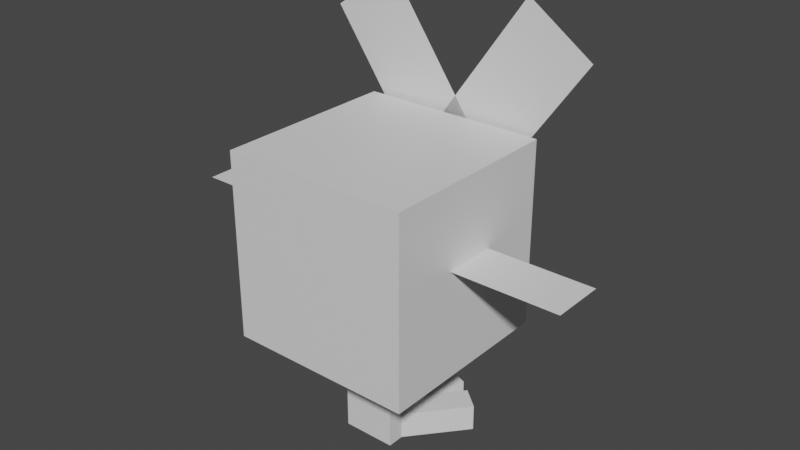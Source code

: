 # Source: hoothoot.blend  (saved by Blender 2.81.16; exported with 4.5.12 LTS)
import bpy
from mathutils import Matrix  # noqa: F401  (used for matrix-valued properties, if any)

bpy.ops.wm.read_factory_settings(use_empty=True)
scene = bpy.context.scene
scene.name = 'Scene'

# ---- collections
col_collection = bpy.data.collections.new('Collection'); scene.collection.children.link(col_collection)

# ---- materials (node trees are filled in below, after node groups)
mat_default_obj = bpy.data.materials.new('Default OBJ')
mat_default_obj.use_transparent_shadow = False

# ---- material node trees
mat_default_obj.use_nodes = True; mat_default_obj.node_tree.nodes.clear()
_N = mat_default_obj.node_tree.nodes; _L = mat_default_obj.node_tree.links
n0 = _N.new('ShaderNodeOutputMaterial'); n0.name = 'Material Output'; n0.location = (300, 300)
n1 = _N.new('ShaderNodeBsdfPrincipled'); n1.name = 'Principled BSDF'; n1.location = (10, 300)
n1.distribution = 'GGX'
n1.subsurface_method = 'BURLEY'
n1.inputs[3].default_value = 1.45
n1.inputs[27].default_value = (0.0, 0.0, 0.0, 1.0)
n1.inputs[28].default_value = 1.0
_L.new(n1.outputs[0], n0.inputs[0])
n0.is_active_output = True

# ---- world
world_world = bpy.data.worlds.new('World'); scene.world = world_world
world_world.use_nodes = True; world_world.node_tree.nodes.clear()
_N = world_world.node_tree.nodes; _L = world_world.node_tree.links
n0 = _N.new('ShaderNodeOutputWorld'); n0.name = 'World Output'; n0.location = (300, 300)
n1 = _N.new('ShaderNodeBackground'); n1.name = 'Background'; n1.location = (10, 300)
n1.inputs[0].default_value = (0.05088, 0.05088, 0.05088, 1.0)
_L.new(n1.outputs[0], n0.inputs[0])
n0.is_active_output = True
world_world.color = (0.05088, 0.05088, 0.05088)
world_world.use_sun_shadow = False
world_world.sun_shadow_jitter_overblur = 0.0

# ---- meshes
me_leftmost_finger = bpy.data.meshes.new('LeftMost_Finger')
me_leftmost_finger.from_pydata([(-0.03632, -0.03125, -0.0919), (-0.0842, -0.03125, -0.05173), (-0.0842, 0.03125, -0.05173), (-0.03632, 0.03125, -0.0919), (0.03632, -0.03125, 0.0919), (0.0842, -0.03125, 0.05173), (0.0842, 0.03125, 0.05173), (0.03632, 0.03125, 0.0919)], [], [(0, 1, 2, 3), (4, 5, 6, 7), (3, 2, 7, 6), (5, 4, 1, 0), (5, 0, 3, 6), (1, 4, 7, 2)])
_uv = me_leftmost_finger.uv_layers.new(name='UVMap')
_uv.uv.foreach_set('vector', [0.5156, 0.5625, 0.5312, 0.5625, 0.5312, 0.5938, 0.5156, 0.5938, 0.5781, 0.5625, 0.5938, 0.5625, 0.5938, 0.5938, 0.5781, 0.5938, 0.5156, 0.5938, 0.5312, 0.5938, 0.5312, 0.6875, 0.5156, 0.6875, 0.5312, 0.5938, 0.5469, 0.5938, 0.5469, 0.6875, 0.5312, 0.6875, 0.4688, 0.5625, 0.5156, 0.5625, 0.5156, 0.5938, 0.4688, 0.5938, 0.5312, 0.5625, 0.5781, 0.5625, 0.5781, 0.5938, 0.5312, 0.5938])
me_leftmost_finger.materials.append(mat_default_obj)
me_leftmost_finger.use_remesh_fix_poles = True
me_leftmost_finger.use_remesh_preserve_attributes = False
me_leftmost_finger.use_mirror_vertex_groups = False
me_leftmost_finger.update()
me_right_wing = bpy.data.meshes.new('Right_Wing')
me_right_wing.from_pydata([(0.25, 0.0, -0.0625), (0.0, 0.0, -0.0625), (0.0, 0.0, 0.0625), (0.25, 0.0, 0.0625)], [], [(3, 2, 1, 0)])
_uv = me_right_wing.uv_layers.new(name='UVMap')
_uv.uv.foreach_set('vector', [0.3281, 0.4688, 0.3906, 0.4688, 0.3906, 0.5312, 0.3281, 0.5312])
me_right_wing.materials.append(mat_default_obj)
me_right_wing.use_remesh_fix_poles = True
me_right_wing.use_remesh_preserve_attributes = False
me_right_wing.use_mirror_vertex_groups = False
me_right_wing.update()
me_upper_beak = bpy.data.meshes.new('Upper_Beak')
me_upper_beak.from_pydata([(0.03125, -0.03125, -0.0625), (-0.03125, -0.03125, -0.0625), (-0.03125, 0.03125, -0.0625), (0.03125, 0.03125, -0.0625), (-0.03125, -0.03125, 0.0625), (0.03125, -0.03125, 0.0625), (0.03125, 0.03125, 0.0625), (-0.03125, 0.03125, 0.0625)], [], [(0, 1, 2, 3), (4, 5, 6, 7), (3, 2, 7, 6), (5, 4, 1, 0), (5, 0, 3, 6), (1, 4, 7, 2)])
_uv = me_upper_beak.uv_layers.new(name='UVMap')
_uv.uv.foreach_set('vector', [0.8125, 0.9062, 0.8281, 0.9062, 0.8281, 0.9375, 0.8125, 0.9375, 0.8594, 0.9062, 0.875, 0.9062, 0.875, 0.9375, 0.8594, 0.9375, 0.8125, 0.9375, 0.8281, 0.9375, 0.8281, 1.0, 0.8125, 1.0, 0.8281, 0.9375, 0.8438, 0.9375, 0.8438, 1.0, 0.8281, 1.0, 0.7812, 0.9062, 0.8125, 0.9062, 0.8125, 0.9375, 0.7812, 0.9375, 0.8281, 0.9062, 0.8594, 0.9062, 0.8594, 0.9375, 0.8281, 0.9375])
me_upper_beak.materials.append(mat_default_obj)
me_upper_beak.use_remesh_fix_poles = True
me_upper_beak.use_remesh_preserve_attributes = False
me_upper_beak.use_mirror_vertex_groups = False
me_upper_beak.update()
me_lower_beak = bpy.data.meshes.new('Lower_Beak')
me_lower_beak.from_pydata([(0.03125, -0.03125, -0.0625), (-0.03125, -0.03125, -0.0625), (-0.03125, 0.03125, -0.0625), (0.03125, 0.03125, -0.0625), (-0.03125, -0.03125, 0.0625), (0.03125, -0.03125, 0.0625), (0.03125, 0.03125, 0.0625), (-0.03125, 0.03125, 0.0625)], [], [(0, 1, 2, 3), (4, 5, 6, 7), (3, 2, 7, 6), (5, 4, 1, 0), (5, 0, 3, 6), (1, 4, 7, 2)])
_uv = me_lower_beak.uv_layers.new(name='UVMap')
_uv.uv.foreach_set('vector', [0.8125, 0.7188, 0.8281, 0.7188, 0.8281, 0.75, 0.8125, 0.75, 0.8594, 0.7188, 0.875, 0.7188, 0.875, 0.75, 0.8594, 0.75, 0.8125, 0.75, 0.8281, 0.75, 0.8281, 0.8125, 0.8125, 0.8125, 0.8281, 0.75, 0.8438, 0.75, 0.8438, 0.8125, 0.8281, 0.8125, 0.7812, 0.7188, 0.8125, 0.7188, 0.8125, 0.75, 0.7812, 0.75, 0.8281, 0.7188, 0.8594, 0.7188, 0.8594, 0.75, 0.8281, 0.75])
me_lower_beak.materials.append(mat_default_obj)
me_lower_beak.use_remesh_fix_poles = True
me_lower_beak.use_remesh_preserve_attributes = False
me_lower_beak.use_mirror_vertex_groups = False
me_lower_beak.update()
me_right_finger = bpy.data.meshes.new('Right_Finger')
me_right_finger.from_pydata([(0.06143, -0.03125, -0.07741), (0.002699, -0.03125, -0.09878), (0.002699, 0.03125, -0.09878), (0.06143, 0.03125, -0.07741), (-0.06143, -0.03125, 0.07741), (-0.002699, -0.03125, 0.09878), (-0.002699, 0.03125, 0.09878), (-0.06143, 0.03125, 0.07741)], [], [(0, 1, 2, 3), (4, 5, 6, 7), (3, 2, 7, 6), (5, 4, 1, 0), (5, 0, 3, 6), (1, 4, 7, 2)])
_uv = me_right_finger.uv_layers.new(name='UVMap')
_uv.uv.foreach_set('vector', [0.5156, 0.5625, 0.5312, 0.5625, 0.5312, 0.5938, 0.5156, 0.5938, 0.5781, 0.5625, 0.5938, 0.5625, 0.5938, 0.5938, 0.5781, 0.5938, 0.5156, 0.5938, 0.5312, 0.5938, 0.5312, 0.6875, 0.5156, 0.6875, 0.5312, 0.5938, 0.5469, 0.5938, 0.5469, 0.6875, 0.5312, 0.6875, 0.4688, 0.5625, 0.5156, 0.5625, 0.5156, 0.5938, 0.4688, 0.5938, 0.5312, 0.5625, 0.5781, 0.5625, 0.5781, 0.5938, 0.5312, 0.5938])
me_right_finger.materials.append(mat_default_obj)
me_right_finger.use_remesh_fix_poles = True
me_right_finger.use_remesh_preserve_attributes = False
me_right_finger.use_mirror_vertex_groups = False
me_right_finger.update()
me_left_finger = bpy.data.meshes.new('Left_Finger')
me_left_finger.from_pydata([(-0.002699, -0.03125, -0.09878), (-0.06143, -0.03125, -0.07741), (-0.06143, 0.03125, -0.07741), (-0.002699, 0.03125, -0.09878), (0.002699, -0.03125, 0.09878), (0.06143, -0.03125, 0.07741), (0.06143, 0.03125, 0.07741), (0.002699, 0.03125, 0.09878)], [], [(0, 1, 2, 3), (4, 5, 6, 7), (3, 2, 7, 6), (5, 4, 1, 0), (5, 0, 3, 6), (1, 4, 7, 2)])
_uv = me_left_finger.uv_layers.new(name='UVMap')
_uv.uv.foreach_set('vector', [0.5156, 0.5625, 0.5312, 0.5625, 0.5312, 0.5938, 0.5156, 0.5938, 0.5781, 0.5625, 0.5938, 0.5625, 0.5938, 0.5938, 0.5781, 0.5938, 0.5156, 0.5938, 0.5312, 0.5938, 0.5312, 0.6875, 0.5156, 0.6875, 0.5312, 0.5938, 0.5469, 0.5938, 0.5469, 0.6875, 0.5312, 0.6875, 0.4688, 0.5625, 0.5156, 0.5625, 0.5156, 0.5938, 0.4688, 0.5938, 0.5312, 0.5625, 0.5781, 0.5625, 0.5781, 0.5938, 0.5312, 0.5938])
me_left_finger.materials.append(mat_default_obj)
me_left_finger.use_remesh_fix_poles = True
me_left_finger.use_remesh_preserve_attributes = False
me_left_finger.use_mirror_vertex_groups = False
me_left_finger.update()
me_rightmost_finger = bpy.data.meshes.new('RightMost_Finger')
me_rightmost_finger.from_pydata([(0.0842, -0.03125, -0.05173), (0.03632, -0.03125, -0.0919), (0.03632, 0.03125, -0.0919), (0.0842, 0.03125, -0.05173), (-0.0842, -0.03125, 0.05173), (-0.03632, -0.03125, 0.0919), (-0.03632, 0.03125, 0.0919), (-0.0842, 0.03125, 0.05173)], [], [(0, 1, 2, 3), (4, 5, 6, 7), (3, 2, 7, 6), (5, 4, 1, 0), (5, 0, 3, 6), (1, 4, 7, 2)])
_uv = me_rightmost_finger.uv_layers.new(name='UVMap')
_uv.uv.foreach_set('vector', [0.5156, 0.5625, 0.5312, 0.5625, 0.5312, 0.5938, 0.5156, 0.5938, 0.5781, 0.5625, 0.5938, 0.5625, 0.5938, 0.5938, 0.5781, 0.5938, 0.5156, 0.5938, 0.5312, 0.5938, 0.5312, 0.6875, 0.5156, 0.6875, 0.5312, 0.5938, 0.5469, 0.5938, 0.5469, 0.6875, 0.5312, 0.6875, 0.4688, 0.5625, 0.5156, 0.5625, 0.5156, 0.5938, 0.4688, 0.5938, 0.5312, 0.5625, 0.5781, 0.5625, 0.5781, 0.5938, 0.5312, 0.5938])
me_rightmost_finger.materials.append(mat_default_obj)
me_rightmost_finger.use_remesh_fix_poles = True
me_rightmost_finger.use_remesh_preserve_attributes = False
me_rightmost_finger.use_mirror_vertex_groups = False
me_rightmost_finger.update()
me_right_arrow = bpy.data.meshes.new('Right_Arrow')
me_right_arrow.from_pydata([(-0.04867, -0.233, 0.0), (-0.2023, -0.1254, 0.0), (0.04867, 0.233, 0.0), (0.2023, 0.1254, 0.0)], [], [(1, 0, 3, 2)])
_uv = me_right_arrow.uv_layers.new(name='UVMap')
_uv.uv.foreach_set('vector', [0.6719, 0.7812, 0.7188, 0.7812, 0.7188, 1.0, 0.6719, 1.0])
me_right_arrow.materials.append(mat_default_obj)
me_right_arrow.use_remesh_fix_poles = True
me_right_arrow.use_remesh_preserve_attributes = False
me_right_arrow.use_mirror_vertex_groups = False
me_right_arrow.update()
me_left_wing = bpy.data.meshes.new('Left_Wing')
me_left_wing.from_pydata([(0.0, 0.0, -0.0625), (-0.25, 0.0, -0.0625), (-0.25, 0.0, 0.0625), (0.0, 0.0, 0.0625)], [], [(3, 2, 1, 0)])
_uv = me_left_wing.uv_layers.new(name='UVMap')
_uv.uv.foreach_set('vector', [0.09375, 0.4688, 0.1562, 0.4688, 0.1562, 0.5312, 0.09375, 0.5312])
me_left_wing.materials.append(mat_default_obj)
me_left_wing.use_remesh_fix_poles = True
me_left_wing.use_remesh_preserve_attributes = False
me_left_wing.use_mirror_vertex_groups = False
me_left_wing.update()
me_head = bpy.data.meshes.new('head')
me_head.from_pydata([(0.2188, 0.0, -0.2188), (-0.2188, 0.0, -0.2188), (-0.2188, 0.4375, -0.2188), (0.2188, 0.4375, -0.2188), (-0.2188, 0.0, 0.2188), (0.2188, 0.0, 0.2188), (0.2188, 0.4375, 0.2188), (-0.2188, 0.4375, 0.2188)], [], [(0, 1, 2, 3), (4, 5, 6, 7), (3, 2, 7, 6), (5, 4, 1, 0), (5, 0, 3, 6), (1, 4, 7, 2)])
_uv = me_head.uv_layers.new(name='UVMap')
_uv.uv.foreach_set('vector', [0.1094, 0.5625, 0.2188, 0.5625, 0.2188, 0.7812, 0.1094, 0.7812, 0.3281, 0.5625, 0.4375, 0.5625, 0.4375, 0.7812, 0.3281, 0.7812, 0.1094, 0.7812, 0.2188, 0.7812, 0.2188, 1.0, 0.1094, 1.0, 0.2188, 0.7812, 0.3281, 0.7812, 0.3281, 1.0, 0.2188, 1.0, 0.0, 0.5625, 0.1094, 0.5625, 0.1094, 0.7812, 0.0, 0.7812, 0.2188, 0.5625, 0.3281, 0.5625, 0.3281, 0.7812, 0.2188, 0.7812])
me_head.materials.append(mat_default_obj)
me_head.use_remesh_fix_poles = True
me_head.use_remesh_preserve_attributes = False
me_head.use_mirror_vertex_groups = False
me_head.update()
me_leg = bpy.data.meshes.new('Leg')
me_leg.from_pydata([(0.0625, -0.125, -0.0625), (-0.0625, -0.125, -0.0625), (-0.0625, 0.125, -0.0625), (0.0625, 0.125, -0.0625), (-0.0625, -0.125, 0.0625), (0.0625, -0.125, 0.0625), (0.0625, 0.125, 0.0625), (-0.0625, 0.125, 0.0625)], [], [(0, 1, 2, 3), (4, 5, 6, 7), (3, 2, 7, 6), (5, 4, 1, 0), (5, 0, 3, 6), (1, 4, 7, 2)])
_uv = me_leg.uv_layers.new(name='UVMap')
_uv.uv.foreach_set('vector', [0.5, 0.8125, 0.5312, 0.8125, 0.5312, 0.9375, 0.5, 0.9375, 0.5625, 0.8125, 0.5938, 0.8125, 0.5938, 0.9375, 0.5625, 0.9375, 0.5, 0.9375, 0.5312, 0.9375, 0.5312, 1.0, 0.5, 1.0, 0.5312, 0.9375, 0.5625, 0.9375, 0.5625, 1.0, 0.5312, 1.0, 0.4688, 0.8125, 0.5, 0.8125, 0.5, 0.9375, 0.4688, 0.9375, 0.5312, 0.8125, 0.5625, 0.8125, 0.5625, 0.9375, 0.5312, 0.9375])
me_leg.materials.append(mat_default_obj)
me_leg.use_remesh_fix_poles = True
me_leg.use_remesh_preserve_attributes = False
me_leg.use_mirror_vertex_groups = False
me_leg.update()
me_left_arrow = bpy.data.meshes.new('Left_Arrow')
me_left_arrow.from_pydata([(0.2023, -0.1254, 0.0), (0.04867, -0.233, 0.0), (-0.2023, 0.1254, 0.0), (-0.04867, 0.233, 0.0)], [], [(1, 0, 3, 2)])
_uv = me_left_arrow.uv_layers.new(name='UVMap')
_uv.uv.foreach_set('vector', [0.6719, 0.5625, 0.7188, 0.5625, 0.7188, 0.7812, 0.6719, 0.7812])
me_left_arrow.materials.append(mat_default_obj)
me_left_arrow.use_remesh_fix_poles = True
me_left_arrow.use_remesh_preserve_attributes = False
me_left_arrow.use_mirror_vertex_groups = False
me_left_arrow.update()

# ---- objects
ob_leftmost_finger = bpy.data.objects.new('LeftMost_Finger', me_leftmost_finger)
ob_right_wing = bpy.data.objects.new('Right_Wing', me_right_wing)
ob_upper_beak = bpy.data.objects.new('Upper_Beak', me_upper_beak)
ob_lower_beak = bpy.data.objects.new('Lower_Beak', me_lower_beak)
ob_right_finger = bpy.data.objects.new('Right_Finger', me_right_finger)
ob_left_finger = bpy.data.objects.new('Left_Finger', me_left_finger)
ob_rightmost_finger = bpy.data.objects.new('RightMost_Finger', me_rightmost_finger)
ob_right_arrow = bpy.data.objects.new('Right_Arrow', me_right_arrow)
ob_left_wing = bpy.data.objects.new('Left_Wing', me_left_wing)
ob_head = bpy.data.objects.new('head', me_head)
ob_leg = bpy.data.objects.new('Leg', me_leg)
ob_left_arrow = bpy.data.objects.new('Left_Arrow', me_left_arrow)

# ---- transforms, parenting, visibility, modifiers, constraints
ob_leftmost_finger.parent = ob_leg
ob_leftmost_finger.matrix_parent_inverse = Matrix(((1.0, 0.0, 0.0, -0.0), (0.0, -1.629e-07, 1.0, -0.1251), (0.0, -1.0, -1.629e-07, 2.444e-07), (-0.0, 0.0, -0.0, 1.0)))
ob_leftmost_finger.location = (-0.0842, 0.05173, 0.03136)
ob_leftmost_finger.rotation_euler = (1.571, -0.0, 0.0)
ob_leftmost_finger.lineart.crease_threshold = 0.0
ob_right_wing.parent = ob_head
ob_right_wing.matrix_parent_inverse = Matrix(((1.0, 0.0, 0.0, -0.0), (0.0, -1.629e-07, 1.0, -0.2501), (0.0, -1.0, -1.629e-07, 2.456e-07), (-0.0, 0.0, -0.0, 1.0)))
ob_right_wing.location = (0.2188, 1.639e-07, 0.5001)
ob_right_wing.rotation_euler = (1.571, -0.0, 0.0)
ob_right_wing.lineart.crease_threshold = 0.0
ob_upper_beak.parent = ob_head
ob_upper_beak.matrix_parent_inverse = Matrix(((1.0, 0.0, 0.0, -0.0), (0.0, -1.629e-07, 1.0, -0.2501), (0.0, -1.0, -1.629e-07, 2.456e-07), (-0.0, 0.0, -0.0, 1.0)))
ob_upper_beak.location = (0.0, 0.25, 0.5314)
ob_upper_beak.rotation_euler = (1.571, -0.0, 0.0)
ob_upper_beak.lineart.crease_threshold = 0.0
ob_lower_beak.parent = ob_head
ob_lower_beak.matrix_parent_inverse = Matrix(((1.0, 0.0, 0.0, -0.0), (0.0, -1.629e-07, 1.0, -0.2501), (0.0, -1.0, -1.629e-07, 2.456e-07), (-0.0, 0.0, -0.0, 1.0)))
ob_lower_beak.location = (0.0, 0.2188, 0.5001)
ob_lower_beak.rotation_euler = (1.571, -0.0, 0.0)
ob_lower_beak.lineart.crease_threshold = 0.0
ob_right_finger.parent = ob_leg
ob_right_finger.matrix_parent_inverse = Matrix(((1.0, 0.0, 0.0, -0.0), (0.0, -1.629e-07, 1.0, -0.1251), (0.0, -1.0, -1.629e-07, 2.444e-07), (-0.0, 0.0, -0.0, 1.0)))
ob_right_finger.location = (0.03206, 0.0881, 0.03136)
ob_right_finger.rotation_euler = (1.571, -0.0, 0.0)
ob_right_finger.lineart.crease_threshold = 0.0
ob_left_finger.parent = ob_leg
ob_left_finger.matrix_parent_inverse = Matrix(((1.0, 0.0, 0.0, -0.0), (0.0, -1.629e-07, 1.0, -0.1251), (0.0, -1.0, -1.629e-07, 2.444e-07), (-0.0, 0.0, -0.0, 1.0)))
ob_left_finger.location = (-0.03206, 0.0881, 0.03136)
ob_left_finger.rotation_euler = (1.571, -0.0, 0.0)
ob_left_finger.lineart.crease_threshold = 0.0
ob_rightmost_finger.parent = ob_leg
ob_rightmost_finger.matrix_parent_inverse = Matrix(((1.0, 0.0, 0.0, -0.0), (0.0, -1.629e-07, 1.0, -0.1251), (0.0, -1.0, -1.629e-07, 2.444e-07), (-0.0, 0.0, -0.0, 1.0)))
ob_rightmost_finger.location = (0.0842, 0.05173, 0.03136)
ob_rightmost_finger.rotation_euler = (1.571, -0.0, 0.0)
ob_rightmost_finger.lineart.crease_threshold = 0.0
ob_right_arrow.parent = ob_head
ob_right_arrow.matrix_parent_inverse = Matrix(((1.0, 0.0, 0.0, -0.0), (0.0, -1.629e-07, 1.0, -0.2501), (0.0, -1.0, -1.629e-07, 2.456e-07), (-0.0, 0.0, -0.0, 1.0)))
ob_right_arrow.location = (0.1255, 0.2313, 0.7418)
ob_right_arrow.rotation_euler = (1.571, -0.0, 0.0)
ob_right_arrow.lineart.crease_threshold = 0.0
ob_left_wing.parent = ob_head
ob_left_wing.matrix_parent_inverse = Matrix(((1.0, 0.0, 0.0, -0.0), (0.0, -1.629e-07, 1.0, -0.2501), (0.0, -1.0, -1.629e-07, 2.456e-07), (-0.0, 0.0, -0.0, 1.0)))
ob_left_wing.location = (-0.2188, 1.639e-07, 0.5001)
ob_left_wing.rotation_euler = (1.571, -0.0, 0.0)
ob_left_wing.lineart.crease_threshold = 0.0
ob_head.parent = ob_leg
ob_head.matrix_parent_inverse = Matrix(((1.0, 0.0, 0.0, -0.0), (0.0, -1.629e-07, 1.0, -0.1251), (0.0, -1.0, -1.629e-07, 2.444e-07), (-0.0, 0.0, -0.0, 1.0)))
ob_head.location = (0.0, 2.049e-07, 0.2501)
ob_head.rotation_euler = (1.571, -0.0, 0.0)
ob_head.lineart.crease_threshold = 0.0
ob_leg.location = (0.0, 2.24e-07, 0.1251)
ob_leg.rotation_euler = (1.571, -0.0, 0.0)
ob_leg.lineart.crease_threshold = 0.0
ob_left_arrow.parent = ob_head
ob_left_arrow.matrix_parent_inverse = Matrix(((1.0, 0.0, 0.0, -0.0), (0.0, -1.629e-07, 1.0, -0.2501), (0.0, -1.0, -1.629e-07, 2.456e-07), (-0.0, 0.0, -0.0, 1.0)))
ob_left_arrow.location = (-0.1255, 0.2313, 0.7418)
ob_left_arrow.rotation_euler = (1.571, -0.0, 0.0)
ob_left_arrow.lineart.crease_threshold = 0.0

# ---- collection membership
col_collection.objects.link(ob_leftmost_finger)
col_collection.objects.link(ob_right_wing)
col_collection.objects.link(ob_upper_beak)
col_collection.objects.link(ob_lower_beak)
col_collection.objects.link(ob_right_finger)
col_collection.objects.link(ob_left_finger)
col_collection.objects.link(ob_rightmost_finger)
col_collection.objects.link(ob_right_arrow)
col_collection.objects.link(ob_left_wing)
col_collection.objects.link(ob_head)
col_collection.objects.link(ob_leg)
col_collection.objects.link(ob_left_arrow)

# ---- scene / render settings (as saved in the file)
scene.frame_start = 1; scene.frame_end = 250; scene.frame_set(1)
scene.render.engine = 'BLENDER_EEVEE_NEXT'
scene.cycles.use_denoising = False
scene.cycles.samples = 128
scene.cycles.sampling_pattern = 'TABULATED_SOBOL'
scene.cycles.use_adaptive_sampling = False
scene.cycles.use_light_tree = False
scene.view_settings.view_transform = 'Filmic'
bpy.context.view_layer.update()

# ---- added for rendering (the .blend has no active camera and no usable light): camera, sun
cam_auto = bpy.data.cameras.new('AutoCamera')
cam_auto.lens = 50.0
cam_auto.sensor_width = 36.0
cam_auto.clip_end = 1000.0
ob_auto_camera = bpy.data.objects.new('AutoCamera', cam_auto)
scene.collection.objects.link(ob_auto_camera)
ob_auto_camera.location = (1.34431, -1.5663, 1.56289)
ob_auto_camera.rotation_euler = (1.09748, -7.21219e-08, 0.694738)
scene.camera = ob_auto_camera
light_auto_sun = bpy.data.lights.new('AutoSun', 'SUN')
light_auto_sun.energy = 3.0
light_auto_sun.angle = 0.0523599
ob_auto_sun = bpy.data.objects.new('AutoSun', light_auto_sun)
scene.collection.objects.link(ob_auto_sun)
ob_auto_sun.rotation_euler = (0.872665, 0.174533, 0.523599)
bpy.context.view_layer.update()
